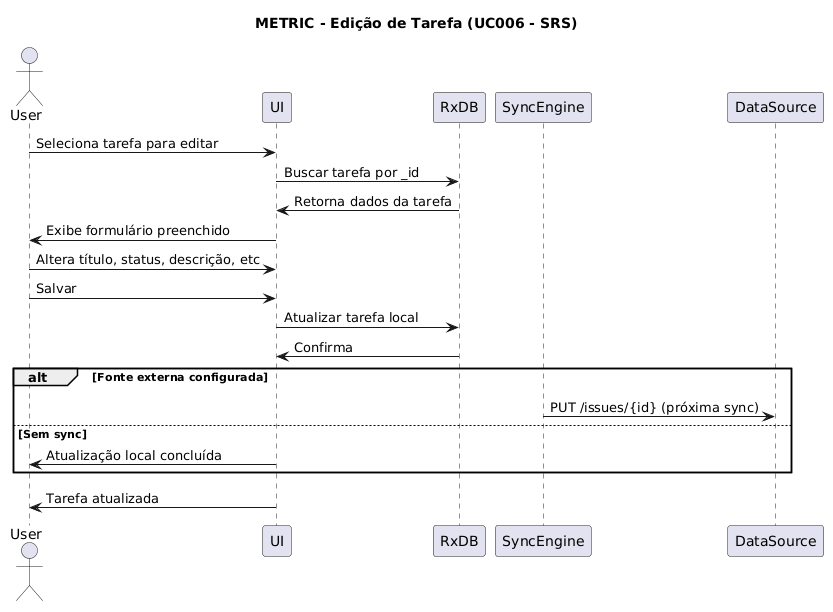

The diagram above was rendered by PlantUML. Its source (embedded in the PNG):
@startuml
title METRIC - Edição de Tarefa (UC006 - SRS)
actor User
participant UI
participant RxDB
participant SyncEngine
participant DataSource

User -> UI: Seleciona tarefa para editar
UI -> RxDB: Buscar tarefa por _id
RxDB -> UI: Retorna dados da tarefa
UI -> User: Exibe formulário preenchido

User -> UI: Altera título, status, descrição, etc
User -> UI: Salvar

UI -> RxDB: Atualizar tarefa local
RxDB -> UI: Confirma

alt Fonte externa configurada
    SyncEngine -> DataSource: PUT /issues/{id} (próxima sync)
else Sem sync
    UI -> User: Atualização local concluída
end
UI -> User: Tarefa atualizada
@enduml